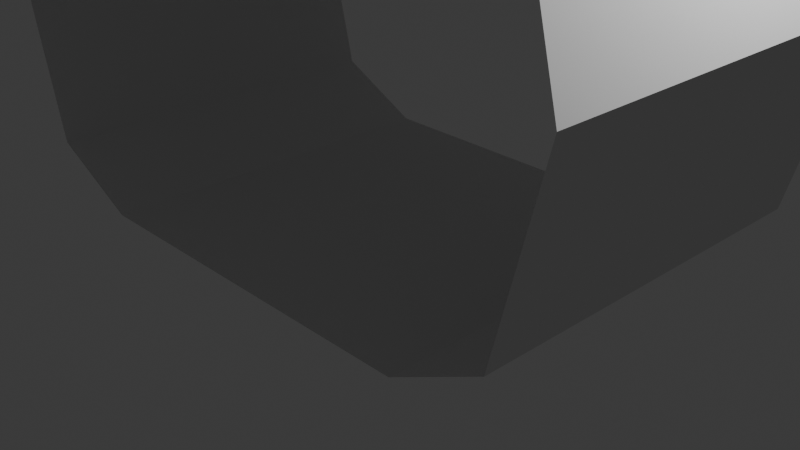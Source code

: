 # Source: corridor.blend  (saved by Blender 5.2.44; exported with 4.5.12 LTS)
import bpy
from mathutils import Matrix  # noqa: F401  (used for matrix-valued properties, if any)

bpy.ops.wm.read_factory_settings(use_empty=True)
scene = bpy.context.scene
scene.name = 'Scene'

# ---- collections
col_collection = bpy.data.collections.new('Collection'); scene.collection.children.link(col_collection)

# ---- world
world_world = bpy.data.worlds.new('World'); scene.world = world_world
world_world.use_nodes = True; world_world.node_tree.nodes.clear()
_N = world_world.node_tree.nodes; _L = world_world.node_tree.links
n0 = _N.new('ShaderNodeOutputWorld'); n0.name = 'World Output'; n0.location = (200, 100)
n1 = _N.new('ShaderNodeBackground'); n1.name = 'Background'; n1.location = (-200, 100)
n1.inputs[0].default_value = (0.05088, 0.05088, 0.05088, 1.0)
_L.new(n1.outputs[0], n0.inputs[0])
n0.is_active_output = True
world_world.color = (0.05088, 0.05088, 0.05088)
world_world.sun_shadow_jitter_overblur = 0.0

# ---- cameras
cam_camera = bpy.data.cameras.new('Camera')
cam_camera.clip_end = 100.0
cam_camera.ortho_scale = 7.314

# ---- lights
light_light = bpy.data.lights.new('Light', 'POINT')
light_light.energy = 1000.0
light_light.shadow_soft_size = 0.1

# ---- meshes
me_plane = bpy.data.meshes.new('Plane')
me_plane.from_pydata([(1.5, 2.0, 0.5), (1.0, -2.0, 0.0), (1.5, -2.0, 0.5), (1.0, 2.0, 0.0), (0.0, -2.0, 0.0), (0.0, 2.0, 0.0), (1.5, 2.0, 0.5), (1.5, -2.0, 0.5), (1.75, 2.0, 2.5), (1.75, -2.0, 2.5), (1.5, 2.0, 4.5), (1.5, -2.0, 4.5), (1.0, 2.0, 5.0), (1.0, -2.0, 5.0), (0.0, 2.0, 5.0), (0.0, -2.0, 5.0)], [], [(4, 1, 3, 5), (3, 1, 2, 0), (0, 2, 7, 6), (6, 7, 9, 8), (8, 9, 11, 10), (10, 11, 13, 12), (12, 13, 15, 14)])
_uv = me_plane.uv_layers.new(name='UVMap')
_uv.uv.foreach_set('vector', [0.5, 0.0, 1.0, 0.0, 1.0, 1.0, 0.5, 1.0, 1.0, 1.0, 1.0, 0.0, 1.0, 0.0, 1.0, 1.0, 1.0, 1.0, 1.0, 0.0, 1.0, 0.0, 1.0, 1.0, 1.0, 1.0, 1.0, 0.0, 1.0, 0.0, 1.0, 1.0, 1.0, 1.0, 1.0, 0.0, 1.0, 0.0, 1.0, 1.0, 1.0, 1.0, 1.0, 0.0, 1.0, 0.0, 1.0, 1.0, 1.0, 1.0, 1.0, 0.0, 1.0, 0.0, 1.0, 1.0])
me_plane.update()

# ---- objects
ob_light = bpy.data.objects.new('Light', light_light)
ob_camera = bpy.data.objects.new('Camera', cam_camera)
ob_plane = bpy.data.objects.new('Plane', me_plane)

# ---- transforms, parenting, visibility, modifiers, constraints
ob_light.location = (4.076, 1.005, 5.904)
ob_light.rotation_euler = (0.6503, 0.05522, 1.866)
ob_light.lock_rotations_4d = False
ob_light.empty_display_type = 'ARROWS'
ob_light.color = (0.0, 0.0, 0.0, 0.0)
ob_light.lineart.crease_threshold = 0.0
ob_camera.location = (7.359, -6.926, 4.958)
ob_camera.rotation_euler = (1.109, 0.0, 0.8149)
ob_camera.lock_rotations_4d = False
ob_camera.empty_display_type = 'ARROWS'
ob_camera.color = (0.0, 0.0, 0.0, 0.0)
ob_camera.display_type = 'WIRE'
ob_camera.lineart.crease_threshold = 0.0
ob_plane.location = (0.0, 0.0, 0.0)
ob_plane.scale = (2.0, 1.0, 1.0)
_m = ob_plane.modifiers.new('Mirror', 'MIRROR')
_m.use_clip = True

# ---- collection membership
col_collection.objects.link(ob_light)
col_collection.objects.link(ob_camera)
col_collection.objects.link(ob_plane)

# ---- scene / render settings (as saved in the file)
scene.camera = ob_camera
scene.frame_start = 1; scene.frame_end = 250; scene.frame_set(1)
scene.render.engine = 'BLENDER_EEVEE_NEXT'
scene.render.bake_bias = 0.0
scene.render.bake_samples = 0
scene.render.compositor_device = 'GPU'
scene.eevee.use_volume_custom_range = False
scene.eevee.fast_gi_thickness_near = 0.1
scene.eevee.fast_gi_thickness_far = 0.0
scene.eevee.ray_tracing_options.screen_trace_thickness = 0.1
bpy.context.view_layer.update()
